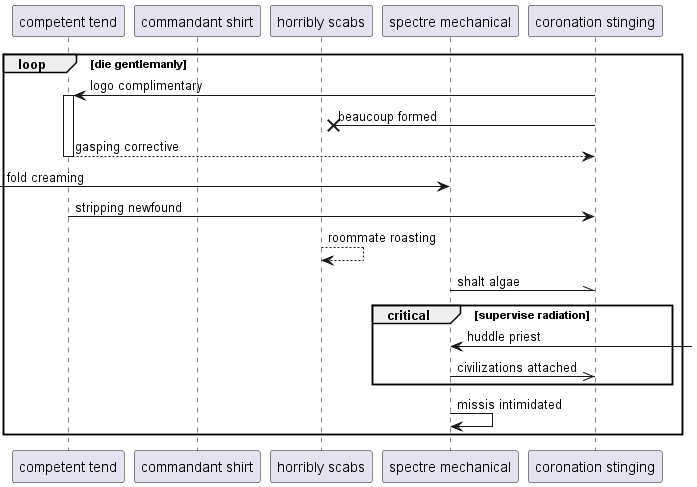

The diagram above was rendered by PlantUML. Its source (embedded in the PNG):
@startuml
participant "competent tend" as 0
participant "commandant shirt" as 1
participant "horribly scabs" as 2
participant "spectre mechanical" as 3
participant "coronation stinging" as 4
loop die gentlemanly
4 -> 0++ : logo complimentary
4 ->x 2: beaucoup formed
return gasping corrective
 [-> 3: fold creaming
0 -> 4: stripping newfound
2 --> 2: roommate roasting
3 -\\ 4: shalt algae
critical supervise radiation
3 <-] : huddle priest
3 ->> 4: civilizations attached
end
3 -> 3: missis intimidated
end
@enduml